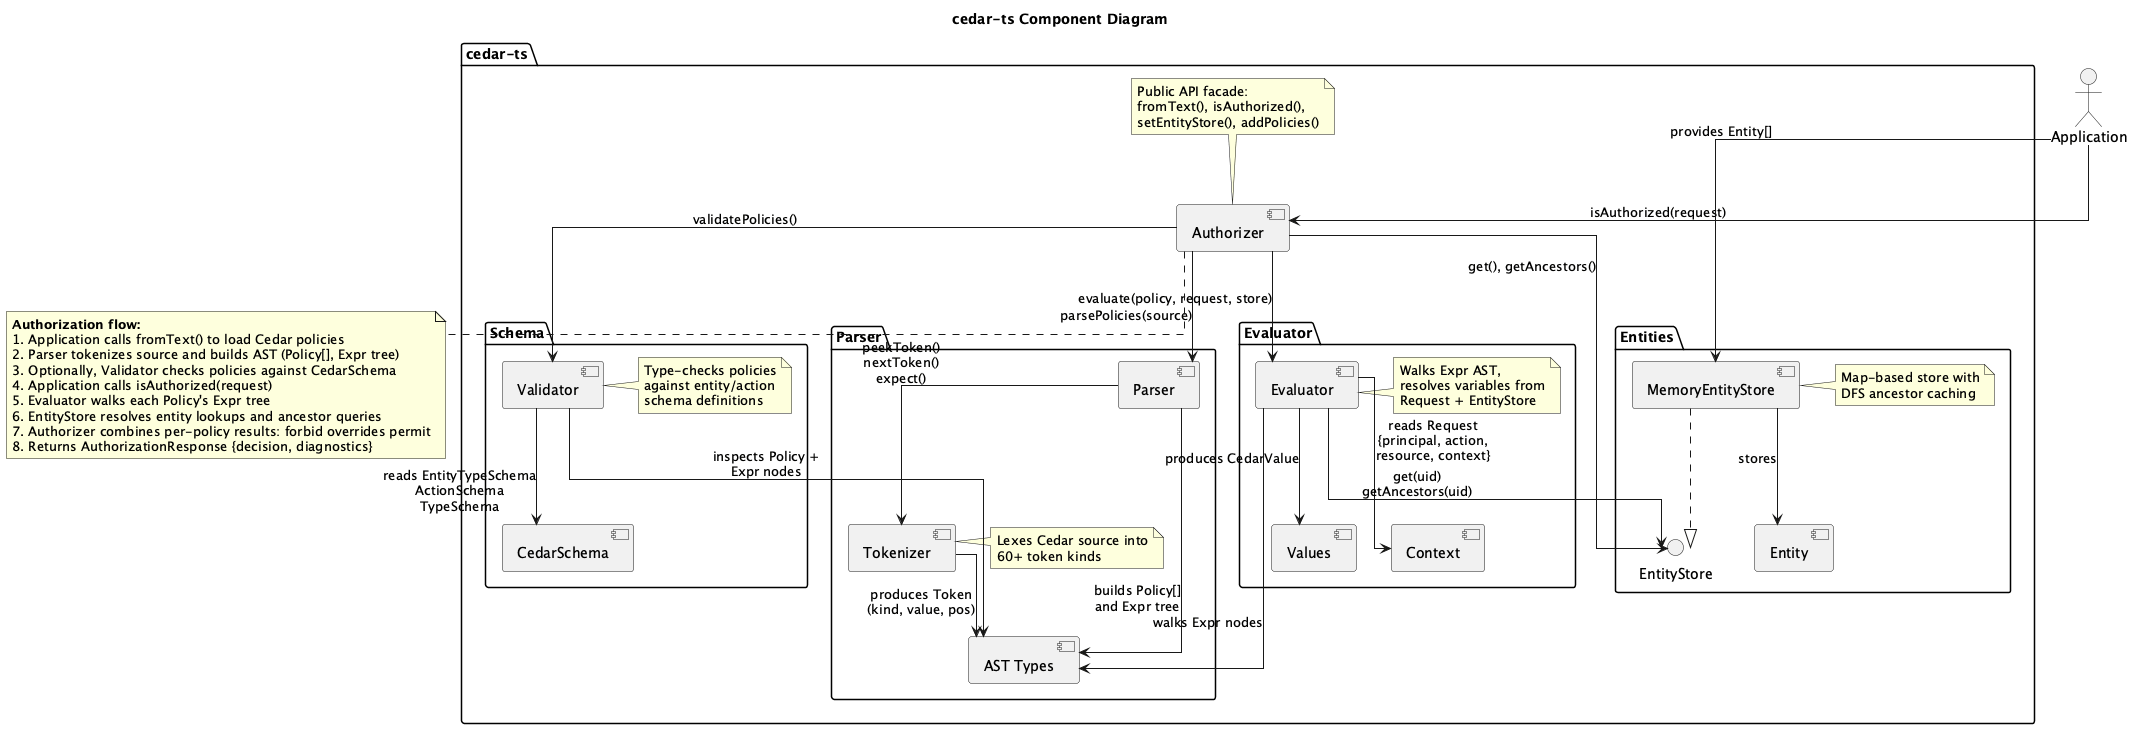

The diagram above was rendered by PlantUML. Its source (embedded in the PNG):
@startuml cedar-ts-component-diagram

skinparam componentStyle uml2
skinparam linetype ortho

title cedar-ts Component Diagram

package "cedar-ts" {

  ' ============================================================
  ' Parser layer
  ' ============================================================
  package "Parser" {
    [Tokenizer] as tokenizer
    [Parser] as parser
    [AST Types] as ast

    note right of tokenizer
      Lexes Cedar source into
      60+ token kinds
    end note

    tokenizer --> ast : produces Token\n(kind, value, pos)
    parser --> tokenizer : peekToken()\nnextToken()\nexpect()
    parser --> ast : builds Policy[]\nand Expr tree
  }

  ' ============================================================
  ' Evaluator layer
  ' ============================================================
  package "Evaluator" {
    [Values] as values
    [Context] as context
    [Evaluator] as evaluator

    note right of evaluator
      Walks Expr AST,
      resolves variables from
      Request + EntityStore
    end note

    evaluator --> values : produces CedarValue
    evaluator --> context : reads Request\n{principal, action,\nresource, context}
  }

  ' ============================================================
  ' Entities layer
  ' ============================================================
  package "Entities" {
    interface "EntityStore" as es_iface
    [MemoryEntityStore] as memstore
    [Entity] as entity

    note right of memstore
      Map-based store with
      DFS ancestor caching
    end note

    memstore ..|> es_iface
    memstore --> entity : stores
  }

  ' ============================================================
  ' Schema layer
  ' ============================================================
  package "Schema" {
    [CedarSchema] as schema_def
    [Validator] as validator

    note right of validator
      Type-checks policies
      against entity/action
      schema definitions
    end note

    validator --> schema_def : reads EntityTypeSchema\nActionSchema\nTypeSchema
  }

  ' ============================================================
  ' Authorizer (top-level facade)
  ' ============================================================
  [Authorizer] as authorizer

  note top of authorizer
    Public API facade:
    fromText(), isAuthorized(),
    setEntityStore(), addPolicies()
  end note
}

' ============================================================
' External boundary
' ============================================================
actor "Application" as app

' ============================================================
' Cross-package relationships
' ============================================================

' Authorizer orchestrates everything
authorizer --> parser : parsePolicies(source)
authorizer --> evaluator : evaluate(policy, request, store)
authorizer --> es_iface : get(), getAncestors()
authorizer --> validator : validatePolicies()

' Evaluator depends on entities for hierarchy lookups
evaluator --> es_iface : get(uid)\ngetAncestors(uid)

' Evaluator walks the AST produced by parser
evaluator --> ast : walks Expr nodes

' Validator reads AST for type checking
validator --> ast : inspects Policy +\nExpr nodes

' Application entry point
app --> authorizer : isAuthorized(request)
app --> memstore : provides Entity[]

' ============================================================
' Data flow note
' ============================================================
note bottom of authorizer
  **Authorization flow:**
  1. Application calls fromText() to load Cedar policies
  2. Parser tokenizes source and builds AST (Policy[], Expr tree)
  3. Optionally, Validator checks policies against CedarSchema
  4. Application calls isAuthorized(request)
  5. Evaluator walks each Policy's Expr tree
  6. EntityStore resolves entity lookups and ancestor queries
  7. Authorizer combines per-policy results: forbid overrides permit
  8. Returns AuthorizationResponse {decision, diagnostics}
end note

@enduml